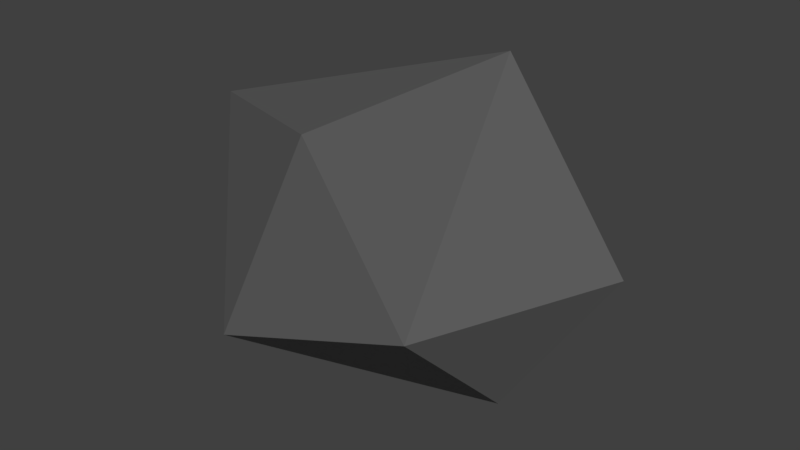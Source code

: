 # Source: Rock.blend  (saved by Blender 2.79.0; exported with 4.5.12 LTS)
import bpy
from mathutils import Matrix  # noqa: F401  (used for matrix-valued properties, if any)

bpy.ops.wm.read_factory_settings(use_empty=True)
scene = bpy.context.scene
scene.name = 'Scene'

# ---- collections
col_collection_1 = bpy.data.collections.new('Collection 1'); scene.collection.children.link(col_collection_1)
col_collection_1.hide_render = True
col_collection_1.hide_viewport = True
col_collection_2 = bpy.data.collections.new('Collection 2'); scene.collection.children.link(col_collection_2)
col_collection_2.hide_render = True
col_collection_2.hide_viewport = True
col_collection_3 = bpy.data.collections.new('Collection 3'); scene.collection.children.link(col_collection_3)

# ---- materials (node trees are filled in below, after node groups)
mat_rock = bpy.data.materials.new('Rock')
mat_rock.alpha_threshold = 0.0
mat_rock.use_transparent_shadow = False
mat_rock.diffuse_color = (0.1329, 0.1329, 0.1329, 1.0)
mat_rock.roughness = 0.5

# ---- material node trees

# ---- world
world_world = bpy.data.worlds.new('World'); scene.world = world_world
world_world.color = (0.05088, 0.05088, 0.05088)
world_world.use_sun_shadow = False
world_world.sun_shadow_jitter_overblur = 0.0
world_world.cycles.sampling_method = 'MANUAL'

# ---- meshes
me_icosphere = bpy.data.meshes.new('Icosphere')
me_icosphere.from_pydata([(-0.04032, 0.1293, -0.8512), (0.7236, -0.5257, -0.4472), (-0.2764, -0.8506, -0.4472), (-0.8911, 0.2078, -0.4151), (-0.2731, 1.058, -0.4151), (0.7236, 0.5257, -0.4472), (0.1885, -1.1, 0.4719), (-0.824, -0.4599, 0.3822), (-0.7236, 0.5257, 0.4472), (0.03428, 0.9724, 0.5366), (0.9345, -0.1461, 0.4117), (0.0, 0.0, 1.0), (-0.2028, -0.3707, -0.7019), (0.385, -0.1798, -0.7019), (0.2226, -0.6798, -0.377), (0.8506, 0.0, -0.5257), (0.4253, 0.309, -0.8507), (-0.5224, 0.2078, -0.8186), (-0.6217, -0.5717, -0.5561), (-0.1591, 0.7078, -0.8186), (-0.6849, 0.7078, -0.4936), (0.2629, 0.809, -0.5257), (0.9911, -0.4551, -0.03554), (1.079, 0.4124, -0.06019), (0.0, -1.0, 0.0), (0.4999, -1.058, 0.02465), (-0.985, -0.3149, -0.09541), (-0.5213, -0.8807, -0.03035), (-0.5878, 0.809, 0.0), (-0.9477, 0.5168, 0.03209), (0.5878, 0.809, 0.0), (0.0, 1.0, 0.0), (0.6004, -0.7495, 0.5504), (-0.1752, -0.8498, 0.6105), (-1.103, -0.07252, 0.4767), (-0.505, 0.9308, 0.6152), (0.6496, 0.4762, 0.5547), (0.1623, -0.7903, 0.96), (0.4278, -0.188, 0.8645), (-0.4899, -0.4882, 0.9514), (-0.5776, 0.1707, 0.8667), (-0.0309, 0.5841, 0.9219)], [], [(0, 13, 12), (1, 13, 15), (0, 12, 17), (0, 17, 19), (0, 19, 16), (1, 15, 22), (2, 14, 24), (3, 18, 26), (4, 20, 28), (5, 21, 30), (1, 22, 25), (2, 24, 27), (3, 26, 29), (4, 28, 31), (5, 30, 23), (6, 32, 37), (7, 33, 39), (8, 34, 40), (9, 35, 41), (10, 36, 38), (38, 41, 11), (38, 36, 41), (36, 9, 41), (41, 40, 11), (41, 35, 40), (35, 8, 40), (40, 39, 11), (40, 34, 39), (34, 7, 39), (39, 37, 11), (39, 33, 37), (33, 6, 37), (37, 38, 11), (37, 32, 38), (32, 10, 38), (23, 36, 10), (23, 30, 36), (30, 9, 36), (31, 35, 9), (31, 28, 35), (28, 8, 35), (29, 34, 8), (29, 26, 34), (26, 7, 34), (27, 33, 7), (27, 24, 33), (24, 6, 33), (25, 32, 6), (25, 22, 32), (22, 10, 32), (30, 31, 9), (30, 21, 31), (21, 4, 31), (28, 29, 8), (28, 20, 29), (20, 3, 29), (26, 27, 7), (26, 18, 27), (18, 2, 27), (24, 25, 6), (24, 14, 25), (14, 1, 25), (22, 23, 10), (22, 15, 23), (15, 5, 23), (16, 21, 5), (16, 19, 21), (19, 4, 21), (19, 20, 4), (19, 17, 20), (17, 3, 20), (17, 18, 3), (17, 12, 18), (12, 2, 18), (15, 16, 5), (15, 13, 16), (13, 0, 16), (12, 14, 2), (12, 13, 14), (13, 1, 14)])
me_icosphere.materials.append(mat_rock)
me_icosphere.use_remesh_preserve_volume = False
me_icosphere.use_remesh_preserve_attributes = False
me_icosphere.use_mirror_vertex_groups = False
me_icosphere.update()
me_icosphere_001 = bpy.data.meshes.new('Icosphere.001')
me_icosphere_001.from_pydata([(0.3892, 0.3049, -0.8708), (-0.4861, -0.7354, -0.5541), (-0.8212, 0.5501, -0.4808), (-0.2731, 1.058, -0.4151), (0.1534, -1.067, 0.5298), (0.8578, -0.4769, 0.4642), (-0.0188, 0.5113, 0.9583), (0.7835, -0.2676, -0.5679), (-0.3132, 0.5658, -0.8905), (0.5548, 0.6588, -0.5168), (0.9911, -0.4551, -0.03554), (1.037, 0.526, -0.07481), (-0.03624, -0.9585, -0.168), (0.4999, -1.058, 0.02465), (-0.5574, -0.8603, 0.008275), (-0.867, 0.6064, 0.07482), (0.1115, 0.9973, 0.4164), (-1.144, -0.1114, 0.376), (-0.505, 0.9308, 0.6152), (0.6496, 0.4762, 0.5547), (0.1836, -0.7186, 1.013), (-0.6903, -0.3194, 0.9168)], [], [(0, 7, 1), (0, 1, 8), (2, 1, 17), (3, 2, 15), (7, 10, 13), (1, 12, 14), (2, 17, 15), (3, 15, 16), (4, 5, 20), (14, 4, 21), (15, 17, 21), (16, 18, 6), (5, 19, 20), (20, 19, 6), (19, 16, 6), (6, 18, 21), (18, 15, 21), (17, 14, 21), (21, 20, 6), (21, 4, 20), (11, 19, 5), (11, 16, 19), (16, 15, 18), (14, 12, 4), (13, 5, 4), (13, 10, 5), (11, 9, 16), (9, 3, 16), (17, 1, 14), (12, 13, 4), (12, 7, 13), (10, 11, 5), (10, 7, 11), (7, 9, 11), (0, 8, 9), (8, 3, 9), (8, 2, 3), (8, 1, 2), (7, 0, 9), (1, 7, 12)])
me_icosphere_001.materials.append(mat_rock)
me_icosphere_001.use_remesh_preserve_volume = False
me_icosphere_001.use_remesh_preserve_attributes = False
me_icosphere_001.use_mirror_vertex_groups = False
me_icosphere_001.update()
me_icosphere_002 = bpy.data.meshes.new('Icosphere.002')
me_icosphere_002.from_pydata([(-0.5458, -0.8546, -0.4277), (-0.6949, 0.8267, -0.5481), (-0.02134, 0.9316, 0.7865), (0.6469, -0.0219, -0.7818), (0.9854, 0.6018, -0.1828), (0.7846, -0.9737, 0.1201), (0.1666, -0.9233, 0.9194), (-1.063, -0.2345, 0.6317)], [], [(3, 0, 1), (1, 0, 7), (0, 6, 7), (5, 2, 6), (2, 1, 7), (7, 6, 2), (4, 2, 5), (0, 5, 6), (4, 1, 2), (5, 3, 4), (3, 1, 4), (0, 3, 5)])
me_icosphere_002.materials.append(mat_rock)
me_icosphere_002.use_remesh_preserve_volume = False
me_icosphere_002.use_remesh_preserve_attributes = False
me_icosphere_002.use_mirror_vertex_groups = False
me_icosphere_002.update()

# ---- objects
ob_rock_lod0 = bpy.data.objects.new('Rock_LOD0', me_icosphere)
ob_rock_lod1 = bpy.data.objects.new('Rock_LOD1', me_icosphere_001)
ob_rock_lod2 = bpy.data.objects.new('Rock_LOD2', me_icosphere_002)

# ---- transforms, parenting, visibility, modifiers, constraints
ob_rock_lod0.location = (0.0, 0.0, 0.0)
ob_rock_lod0.lineart.crease_threshold = 0.0
ob_rock_lod1.location = (0.0, 0.0, 0.0)
ob_rock_lod1.lineart.crease_threshold = 0.0
ob_rock_lod2.location = (0.0, 0.0, 0.0)
ob_rock_lod2.lineart.crease_threshold = 0.0

# ---- collection membership
col_collection_1.objects.link(ob_rock_lod0)
col_collection_2.objects.link(ob_rock_lod1)
col_collection_3.objects.link(ob_rock_lod2)

# ---- scene / render settings (as saved in the file)
scene.frame_start = 1; scene.frame_end = 250; scene.frame_set(1)
scene.render.engine = 'BLENDER_EEVEE_NEXT'
scene.render.resolution_percentage = 50
scene.render.dither_intensity = 0.0
scene.cycles.use_denoising = False
scene.cycles.samples = 128
scene.cycles.sampling_pattern = 'TABULATED_SOBOL'
scene.cycles.use_adaptive_sampling = False
scene.cycles.use_light_tree = False
scene.cycles.blur_glossy = 0.0
scene.cycles.sample_clamp_indirect = 0.0
scene.view_settings.view_transform = 'Standard'
bpy.context.view_layer.update()

# ---- added for rendering (the .blend has no active camera and no usable light): camera, sun
cam_auto = bpy.data.cameras.new('AutoCamera')
cam_auto.lens = 50.0
cam_auto.sensor_width = 36.0
cam_auto.clip_end = 1000.0
ob_auto_camera = bpy.data.objects.new('AutoCamera', cam_auto)
scene.collection.objects.link(ob_auto_camera)
ob_auto_camera.location = (3.33229, -4.0588, 2.75341)
ob_auto_camera.rotation_euler = (1.09748, -7.21219e-08, 0.694738)
scene.camera = ob_auto_camera
light_auto_sun = bpy.data.lights.new('AutoSun', 'SUN')
light_auto_sun.energy = 3.0
light_auto_sun.angle = 0.0523599
ob_auto_sun = bpy.data.objects.new('AutoSun', light_auto_sun)
scene.collection.objects.link(ob_auto_sun)
ob_auto_sun.rotation_euler = (0.872665, 0.174533, 0.523599)
bpy.context.view_layer.update()
